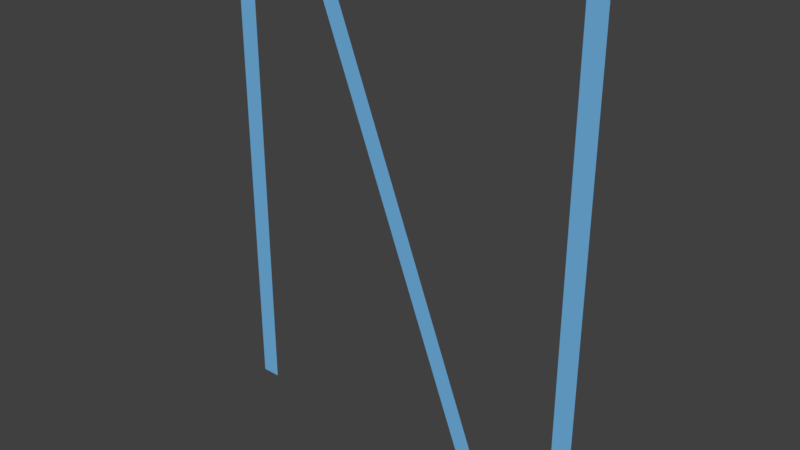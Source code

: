 # Source: stripes_3_vert_crossed.blend  (saved by Blender 2.79.0; exported with 4.5.12 LTS)
import bpy
from mathutils import Matrix  # noqa: F401  (used for matrix-valued properties, if any)

bpy.ops.wm.read_factory_settings(use_empty=True)
scene = bpy.context.scene
scene.name = 'Scene'

# ---- collections
col_collection_1 = bpy.data.collections.new('Collection 1'); scene.collection.children.link(col_collection_1)

# ---- materials (node trees are filled in below, after node groups)
mat_material = bpy.data.materials.new('Material')
mat_material.alpha_threshold = 0.0
mat_material.use_transparent_shadow = False
mat_material.diffuse_color = (0.4508, 0.00913, 0.5489, 1.0)
mat_material.roughness = 0.5
mat_material.specular_intensity = 1.0
mat_material.line_color = (0.0, 0.0, 0.0, 1.0)
mat_material_001 = bpy.data.materials.new('Material.001')
mat_material_001.alpha_threshold = 0.0
mat_material_001.use_transparent_shadow = False
mat_material_001.diffuse_color = (0.1725, 0.4705, 0.8, 1.0)
mat_material_001.roughness = 0.5

# ---- material node trees

# ---- world
world_world = bpy.data.worlds.new('World'); scene.world = world_world
world_world.color = (0.05088, 0.05088, 0.05088)
world_world.use_sun_shadow = False
world_world.sun_shadow_jitter_overblur = 0.0
world_world.cycles.sampling_method = 'MANUAL'

# ---- meshes
me_cube = bpy.data.meshes.new('Cube')
me_cube.from_pydata([(-0.4401, -1.0, 1.0), (-0.36, -1.0, 1.0), (0.7199, -1.0, 1.0), (0.8, -1.0, 1.0), (-0.8001, -1.0, 1.0), (-0.72, -1.0, 1.0), (0.3199, -1.0, -1.0), (0.4, -1.0, -1.0), (-0.8001, -1.0, -1.0), (-0.72, -1.0, -1.0), (0.7199, -1.0, -1.0), (0.8, -1.0, -1.0)], [], [(1, 0, 6, 7), (5, 4, 8, 9), (3, 2, 10, 11)])
me_cube.polygons.foreach_set('material_index', [1, 1, 1])
me_cube.materials.append(mat_material)
me_cube.materials.append(mat_material_001)
me_cube.use_remesh_preserve_volume = False
me_cube.use_remesh_preserve_attributes = False
me_cube.use_mirror_vertex_groups = False
me_cube.update()

# ---- objects
ob_cube = bpy.data.objects.new('Cube', me_cube)

# ---- transforms, parenting, visibility, modifiers, constraints
ob_cube.location = (0.0, 0.0, 0.0)
ob_cube.scale = (0.5, 0.5, 0.5)
ob_cube.lock_rotations_4d = False
ob_cube.empty_display_type = 'ARROWS'
ob_cube.lineart.crease_threshold = 0.0

# ---- collection membership
col_collection_1.objects.link(ob_cube)

# ---- scene / render settings (as saved in the file)
scene.frame_start = 1; scene.frame_end = 250; scene.frame_set(1)
scene.render.engine = 'BLENDER_EEVEE_NEXT'
scene.render.resolution_percentage = 50
scene.render.dither_intensity = 0.0
scene.cycles.use_denoising = False
scene.cycles.samples = 128
scene.cycles.sampling_pattern = 'TABULATED_SOBOL'
scene.cycles.use_adaptive_sampling = False
scene.cycles.use_light_tree = False
scene.cycles.blur_glossy = 0.0
scene.cycles.sample_clamp_indirect = 0.0
scene.view_settings.view_transform = 'Standard'
bpy.context.view_layer.update()

# ---- added for rendering (the .blend has no active camera and no usable light): camera, sun
cam_auto = bpy.data.cameras.new('AutoCamera')
cam_auto.lens = 50.0
cam_auto.sensor_width = 36.0
cam_auto.clip_end = 1000.0
ob_auto_camera = bpy.data.objects.new('AutoCamera', cam_auto)
scene.collection.objects.link(ob_auto_camera)
ob_auto_camera.location = (1.18486, -1.92204, 0.947931)
ob_auto_camera.rotation_euler = (1.09748, -7.21219e-08, 0.694738)
scene.camera = ob_auto_camera
light_auto_sun = bpy.data.lights.new('AutoSun', 'SUN')
light_auto_sun.energy = 3.0
light_auto_sun.angle = 0.0523599
ob_auto_sun = bpy.data.objects.new('AutoSun', light_auto_sun)
scene.collection.objects.link(ob_auto_sun)
ob_auto_sun.rotation_euler = (0.872665, 0.174533, 0.523599)
bpy.context.view_layer.update()
